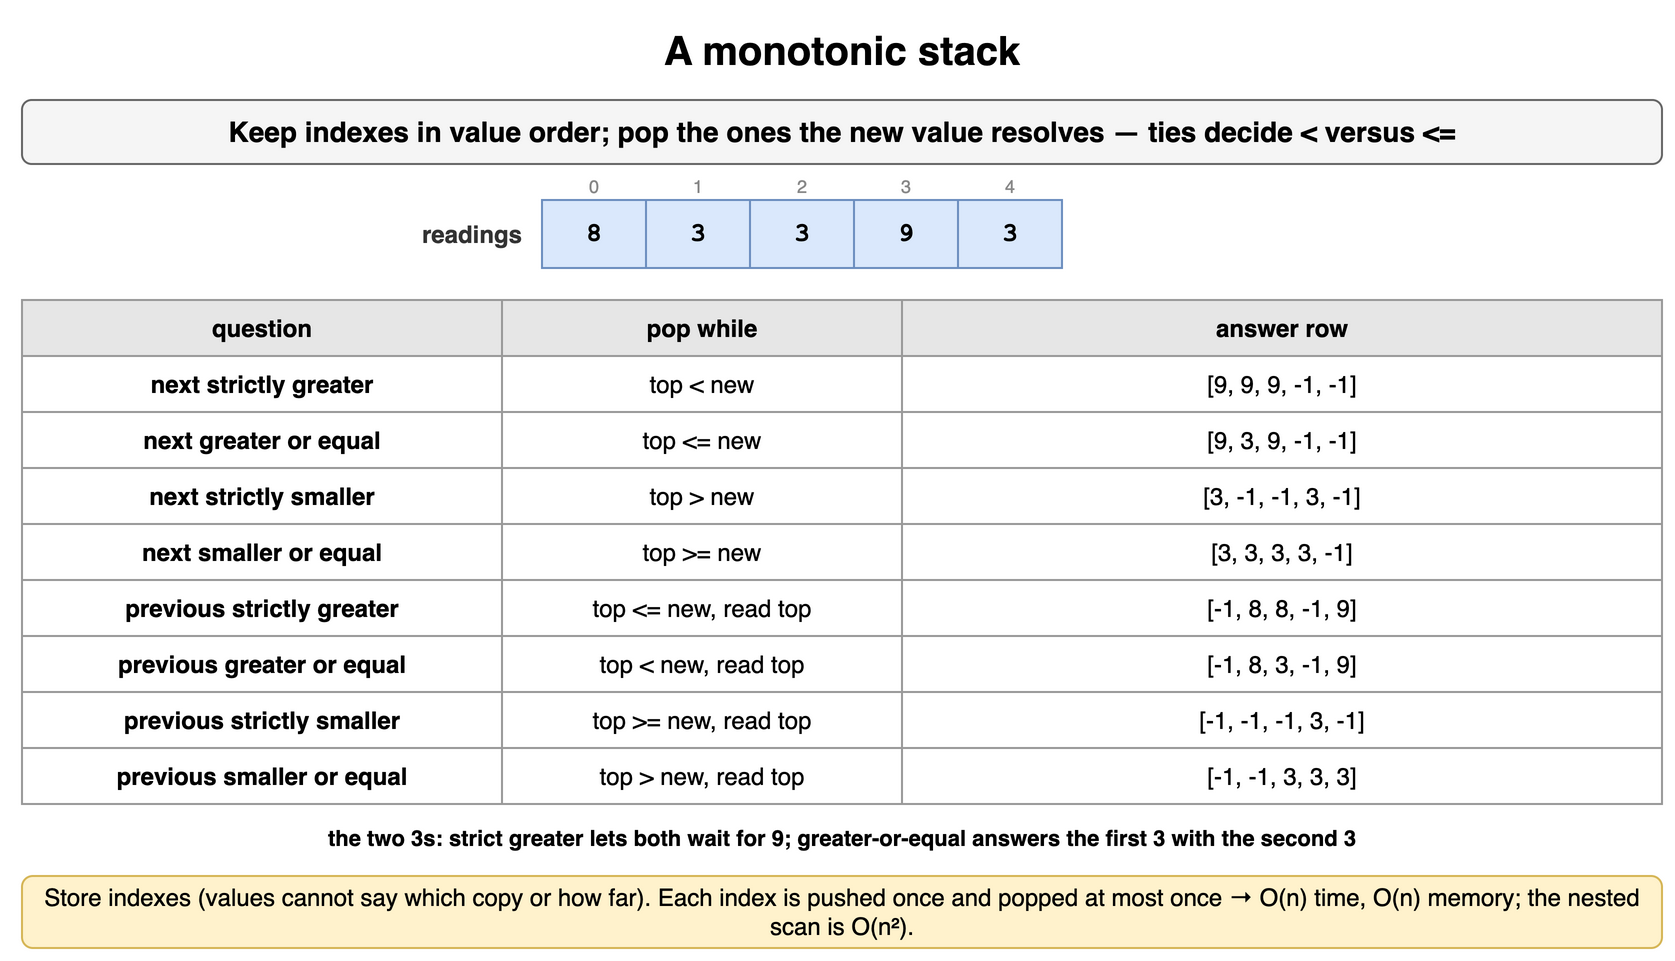

The diagram above was exported from draw.io. Its source (the exported page's mxGraphModel, read from the mxfile embedded in the PNG):
<mxGraphModel dx="900" dy="488" grid="1" gridSize="10" guides="1" tooltips="1" connect="1" arrows="1" fold="1" page="1" pageScale="1" pageWidth="900" pageHeight="488" math="0" shadow="0">
  <root>
    <mxCell id="0" />
    <mxCell id="1" parent="0" />
    <mxCell id="s31" value="A monotonic stack" style="text;html=1;align=center;verticalAlign=middle;whiteSpace=wrap;fontSize=20;fontStyle=1;" vertex="1" parent="1">
      <mxGeometry x="40" y="10" width="820" height="30" as="geometry" />
    </mxCell>
    <mxCell id="s32" value="Keep indexes in value order; pop the ones the new value resolves — ties decide &lt; versus &lt;=" style="rounded=1;whiteSpace=wrap;html=1;fillColor=#f5f5f5;strokeColor=#666666;fontStyle=1;fontSize=14;" vertex="1" parent="1">
      <mxGeometry x="40" y="50" width="820" height="32" as="geometry" />
    </mxCell>
    <mxCell id="s33" value="8" style="rounded=0;whiteSpace=wrap;html=1;fontFamily=Courier New;fontStyle=1;fontSize=13;fillColor=#dae8fc;strokeColor=#6c8ebf;fontSize=13;" vertex="1" parent="1">
      <mxGeometry x="300" y="100" width="52" height="34" as="geometry" />
    </mxCell>
    <mxCell id="s34" value="0" style="text;html=1;whiteSpace=wrap;fontSize=11;align=center;verticalAlign=middle;fontSize=9;fontColor=#888888;" vertex="1" parent="1">
      <mxGeometry x="300" y="86" width="52" height="13" as="geometry" />
    </mxCell>
    <mxCell id="s35" value="3" style="rounded=0;whiteSpace=wrap;html=1;fontFamily=Courier New;fontStyle=1;fontSize=13;fillColor=#dae8fc;strokeColor=#6c8ebf;fontSize=13;" vertex="1" parent="1">
      <mxGeometry x="352" y="100" width="52" height="34" as="geometry" />
    </mxCell>
    <mxCell id="s36" value="1" style="text;html=1;whiteSpace=wrap;fontSize=11;align=center;verticalAlign=middle;fontSize=9;fontColor=#888888;" vertex="1" parent="1">
      <mxGeometry x="352" y="86" width="52" height="13" as="geometry" />
    </mxCell>
    <mxCell id="s37" value="3" style="rounded=0;whiteSpace=wrap;html=1;fontFamily=Courier New;fontStyle=1;fontSize=13;fillColor=#dae8fc;strokeColor=#6c8ebf;fontSize=13;" vertex="1" parent="1">
      <mxGeometry x="404" y="100" width="52" height="34" as="geometry" />
    </mxCell>
    <mxCell id="s38" value="2" style="text;html=1;whiteSpace=wrap;fontSize=11;align=center;verticalAlign=middle;fontSize=9;fontColor=#888888;" vertex="1" parent="1">
      <mxGeometry x="404" y="86" width="52" height="13" as="geometry" />
    </mxCell>
    <mxCell id="s39" value="9" style="rounded=0;whiteSpace=wrap;html=1;fontFamily=Courier New;fontStyle=1;fontSize=13;fillColor=#dae8fc;strokeColor=#6c8ebf;fontSize=13;" vertex="1" parent="1">
      <mxGeometry x="456" y="100" width="52" height="34" as="geometry" />
    </mxCell>
    <mxCell id="s310" value="3" style="text;html=1;whiteSpace=wrap;fontSize=11;align=center;verticalAlign=middle;fontSize=9;fontColor=#888888;" vertex="1" parent="1">
      <mxGeometry x="456" y="86" width="52" height="13" as="geometry" />
    </mxCell>
    <mxCell id="s311" value="3" style="rounded=0;whiteSpace=wrap;html=1;fontFamily=Courier New;fontStyle=1;fontSize=13;fillColor=#dae8fc;strokeColor=#6c8ebf;fontSize=13;" vertex="1" parent="1">
      <mxGeometry x="508" y="100" width="52" height="34" as="geometry" />
    </mxCell>
    <mxCell id="s312" value="4" style="text;html=1;whiteSpace=wrap;fontSize=11;align=center;verticalAlign=middle;fontSize=9;fontColor=#888888;" vertex="1" parent="1">
      <mxGeometry x="508" y="86" width="52" height="13" as="geometry" />
    </mxCell>
    <mxCell id="s313" value="readings" style="text;html=1;whiteSpace=wrap;fontSize=11;align=right;verticalAlign=middle;fontSize=12;fontColor=#333333;fontStyle=1;" vertex="1" parent="1">
      <mxGeometry x="182" y="100" width="110" height="34" as="geometry" />
    </mxCell>
    <mxCell id="s314" value="question" style="whiteSpace=wrap;html=1;fillColor=#e6e6e6;strokeColor=#999999;fontStyle=1;fontSize=12;" vertex="1" parent="1">
      <mxGeometry x="40" y="150" width="240" height="28" as="geometry" />
    </mxCell>
    <mxCell id="s315" value="pop while" style="whiteSpace=wrap;html=1;fillColor=#e6e6e6;strokeColor=#999999;fontStyle=1;fontSize=12;" vertex="1" parent="1">
      <mxGeometry x="280" y="150" width="200" height="28" as="geometry" />
    </mxCell>
    <mxCell id="s316" value="answer row" style="whiteSpace=wrap;html=1;fillColor=#e6e6e6;strokeColor=#999999;fontStyle=1;fontSize=12;" vertex="1" parent="1">
      <mxGeometry x="480" y="150" width="380" height="28" as="geometry" />
    </mxCell>
    <mxCell id="s317" value="next strictly greater" style="whiteSpace=wrap;html=1;strokeColor=#999999;fontSize=12;fillColor=#ffffff;fontStyle=1;" vertex="1" parent="1">
      <mxGeometry x="40" y="178" width="240" height="28" as="geometry" />
    </mxCell>
    <mxCell id="s318" value="top &lt; new" style="whiteSpace=wrap;html=1;strokeColor=#999999;fontSize=12;fillColor=#ffffff;" vertex="1" parent="1">
      <mxGeometry x="280" y="178" width="200" height="28" as="geometry" />
    </mxCell>
    <mxCell id="s319" value="[9, 9, 9, -1, -1]" style="whiteSpace=wrap;html=1;strokeColor=#999999;fontSize=12;fillColor=#ffffff;" vertex="1" parent="1">
      <mxGeometry x="480" y="178" width="380" height="28" as="geometry" />
    </mxCell>
    <mxCell id="s320" value="next greater or equal" style="whiteSpace=wrap;html=1;strokeColor=#999999;fontSize=12;fillColor=#ffffff;fontStyle=1;" vertex="1" parent="1">
      <mxGeometry x="40" y="206" width="240" height="28" as="geometry" />
    </mxCell>
    <mxCell id="s321" value="top &lt;= new" style="whiteSpace=wrap;html=1;strokeColor=#999999;fontSize=12;fillColor=#ffffff;" vertex="1" parent="1">
      <mxGeometry x="280" y="206" width="200" height="28" as="geometry" />
    </mxCell>
    <mxCell id="s322" value="[9, 3, 9, -1, -1]" style="whiteSpace=wrap;html=1;strokeColor=#999999;fontSize=12;fillColor=#ffffff;" vertex="1" parent="1">
      <mxGeometry x="480" y="206" width="380" height="28" as="geometry" />
    </mxCell>
    <mxCell id="s323" value="next strictly smaller" style="whiteSpace=wrap;html=1;strokeColor=#999999;fontSize=12;fillColor=#ffffff;fontStyle=1;" vertex="1" parent="1">
      <mxGeometry x="40" y="234" width="240" height="28" as="geometry" />
    </mxCell>
    <mxCell id="s324" value="top &gt; new" style="whiteSpace=wrap;html=1;strokeColor=#999999;fontSize=12;fillColor=#ffffff;" vertex="1" parent="1">
      <mxGeometry x="280" y="234" width="200" height="28" as="geometry" />
    </mxCell>
    <mxCell id="s325" value="[3, -1, -1, 3, -1]" style="whiteSpace=wrap;html=1;strokeColor=#999999;fontSize=12;fillColor=#ffffff;" vertex="1" parent="1">
      <mxGeometry x="480" y="234" width="380" height="28" as="geometry" />
    </mxCell>
    <mxCell id="s326" value="next smaller or equal" style="whiteSpace=wrap;html=1;strokeColor=#999999;fontSize=12;fillColor=#ffffff;fontStyle=1;" vertex="1" parent="1">
      <mxGeometry x="40" y="262" width="240" height="28" as="geometry" />
    </mxCell>
    <mxCell id="s327" value="top &gt;= new" style="whiteSpace=wrap;html=1;strokeColor=#999999;fontSize=12;fillColor=#ffffff;" vertex="1" parent="1">
      <mxGeometry x="280" y="262" width="200" height="28" as="geometry" />
    </mxCell>
    <mxCell id="s328" value="[3, 3, 3, 3, -1]" style="whiteSpace=wrap;html=1;strokeColor=#999999;fontSize=12;fillColor=#ffffff;" vertex="1" parent="1">
      <mxGeometry x="480" y="262" width="380" height="28" as="geometry" />
    </mxCell>
    <mxCell id="s329" value="previous strictly greater" style="whiteSpace=wrap;html=1;strokeColor=#999999;fontSize=12;fillColor=#ffffff;fontStyle=1;" vertex="1" parent="1">
      <mxGeometry x="40" y="290" width="240" height="28" as="geometry" />
    </mxCell>
    <mxCell id="s330" value="top &lt;= new, read top" style="whiteSpace=wrap;html=1;strokeColor=#999999;fontSize=12;fillColor=#ffffff;" vertex="1" parent="1">
      <mxGeometry x="280" y="290" width="200" height="28" as="geometry" />
    </mxCell>
    <mxCell id="s331" value="[-1, 8, 8, -1, 9]" style="whiteSpace=wrap;html=1;strokeColor=#999999;fontSize=12;fillColor=#ffffff;" vertex="1" parent="1">
      <mxGeometry x="480" y="290" width="380" height="28" as="geometry" />
    </mxCell>
    <mxCell id="s332" value="previous greater or equal" style="whiteSpace=wrap;html=1;strokeColor=#999999;fontSize=12;fillColor=#ffffff;fontStyle=1;" vertex="1" parent="1">
      <mxGeometry x="40" y="318" width="240" height="28" as="geometry" />
    </mxCell>
    <mxCell id="s333" value="top &lt; new, read top" style="whiteSpace=wrap;html=1;strokeColor=#999999;fontSize=12;fillColor=#ffffff;" vertex="1" parent="1">
      <mxGeometry x="280" y="318" width="200" height="28" as="geometry" />
    </mxCell>
    <mxCell id="s334" value="[-1, 8, 3, -1, 9]" style="whiteSpace=wrap;html=1;strokeColor=#999999;fontSize=12;fillColor=#ffffff;" vertex="1" parent="1">
      <mxGeometry x="480" y="318" width="380" height="28" as="geometry" />
    </mxCell>
    <mxCell id="s335" value="previous strictly smaller" style="whiteSpace=wrap;html=1;strokeColor=#999999;fontSize=12;fillColor=#ffffff;fontStyle=1;" vertex="1" parent="1">
      <mxGeometry x="40" y="346" width="240" height="28" as="geometry" />
    </mxCell>
    <mxCell id="s336" value="top &gt;= new, read top" style="whiteSpace=wrap;html=1;strokeColor=#999999;fontSize=12;fillColor=#ffffff;" vertex="1" parent="1">
      <mxGeometry x="280" y="346" width="200" height="28" as="geometry" />
    </mxCell>
    <mxCell id="s337" value="[-1, -1, -1, 3, -1]" style="whiteSpace=wrap;html=1;strokeColor=#999999;fontSize=12;fillColor=#ffffff;" vertex="1" parent="1">
      <mxGeometry x="480" y="346" width="380" height="28" as="geometry" />
    </mxCell>
    <mxCell id="s338" value="previous smaller or equal" style="whiteSpace=wrap;html=1;strokeColor=#999999;fontSize=12;fillColor=#ffffff;fontStyle=1;" vertex="1" parent="1">
      <mxGeometry x="40" y="374" width="240" height="28" as="geometry" />
    </mxCell>
    <mxCell id="s339" value="top &gt; new, read top" style="whiteSpace=wrap;html=1;strokeColor=#999999;fontSize=12;fillColor=#ffffff;" vertex="1" parent="1">
      <mxGeometry x="280" y="374" width="200" height="28" as="geometry" />
    </mxCell>
    <mxCell id="s340" value="[-1, -1, 3, 3, 3]" style="whiteSpace=wrap;html=1;strokeColor=#999999;fontSize=12;fillColor=#ffffff;" vertex="1" parent="1">
      <mxGeometry x="480" y="374" width="380" height="28" as="geometry" />
    </mxCell>
    <mxCell id="s341" value="the two 3s: strict greater lets both wait for 9; greater-or-equal answers the first 3 with the second 3" style="text;html=1;whiteSpace=wrap;fontSize=11;align=center;verticalAlign=middle;fontSize=11;fontColor=[(0, [0], 'same'), (4, [0, 4], 'INDENT'), (8, [0, 4, 8], 'INDENT'), (4, [0, 4], 'DEDENT'), (0, [0], 'DEDENT'), ('EOF', [0], '—')];fontStyle=1;" vertex="1" parent="1">
      <mxGeometry x="40" y="410" width="820" height="18" as="geometry" />
    </mxCell>
    <mxCell id="s342" value="Store indexes (values cannot say which copy or how far). Each index is pushed once and popped at most once → O(n) time, O(n) memory; the nested scan is O(n²)." style="rounded=1;whiteSpace=wrap;html=1;fillColor=#fff2cc;strokeColor=#d6b656;fontSize=12;align=center;" vertex="1" parent="1">
      <mxGeometry x="40" y="438" width="820" height="36" as="geometry" />
    </mxCell>
  </root>
</mxGraphModel>